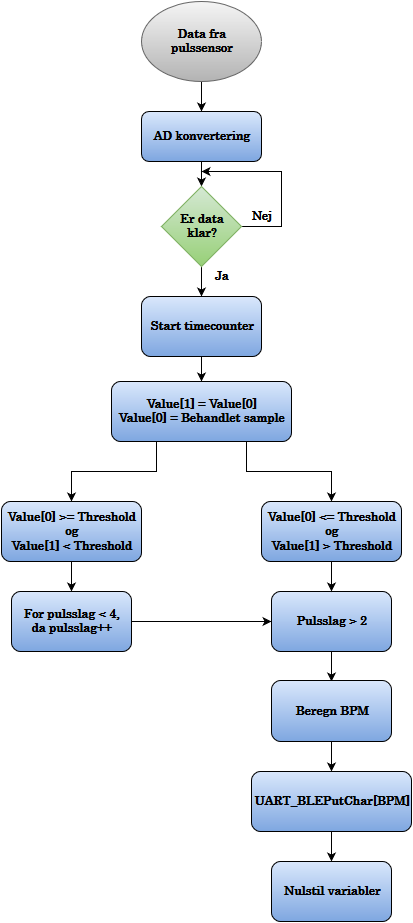

The diagram above was exported from draw.io. Its source (the exported page's mxGraphModel, read from the mxfile embedded in the PNG):
<mxGraphModel dx="1050" dy="555" grid="1" gridSize="10" guides="1" tooltips="1" connect="1" arrows="1" fold="1" page="1" pageScale="1" pageWidth="826" pageHeight="1169" background="#ffffff" math="0" shadow="0">
  <root>
    <mxCell id="0" />
    <mxCell id="1" parent="0" />
    <mxCell id="236a099d4690be94-33" style="edgeStyle=orthogonalEdgeStyle;rounded=0;html=1;entryX=0.5;entryY=0;endArrow=classic;endFill=1;jettySize=auto;orthogonalLoop=1;fontFamily=century;fontSize=12;" edge="1" parent="1" source="236a099d4690be94-1" target="236a099d4690be94-3">
      <mxGeometry relative="1" as="geometry" />
    </mxCell>
    <mxCell id="236a099d4690be94-1" value="Data fra &lt;br&gt;pulssensor&lt;br&gt;" style="ellipse;whiteSpace=wrap;html=1;shadow=0;glass=0;comic=0;fontFamily=century;fontSize=12;plain-gray;fontStyle=1" vertex="1" parent="1">
      <mxGeometry x="360" y="90" width="120" height="80" as="geometry" />
    </mxCell>
    <mxCell id="236a099d4690be94-4" style="edgeStyle=orthogonalEdgeStyle;rounded=0;html=1;endArrow=classic;endFill=1;jettySize=auto;orthogonalLoop=1;fontFamily=century;fontSize=12;" edge="1" parent="1" source="236a099d4690be94-3">
      <mxGeometry relative="1" as="geometry">
        <mxPoint x="420" y="275" as="targetPoint" />
      </mxGeometry>
    </mxCell>
    <mxCell id="236a099d4690be94-3" value="&lt;b&gt;AD konvertering&lt;/b&gt;&lt;br&gt;" style="rounded=1;whiteSpace=wrap;html=1;shadow=0;glass=0;comic=0;fillColor=#DAE8FC;gradientColor=#7EA6E0;fontFamily=century;fontSize=12;" vertex="1" parent="1">
      <mxGeometry x="360" y="200" width="120" height="50" as="geometry" />
    </mxCell>
    <mxCell id="236a099d4690be94-7" style="edgeStyle=orthogonalEdgeStyle;rounded=0;html=1;exitX=1;exitY=0.5;endArrow=classic;endFill=1;jettySize=auto;orthogonalLoop=1;fontFamily=century;fontSize=12;" edge="1" parent="1" source="236a099d4690be94-6">
      <mxGeometry relative="1" as="geometry">
        <mxPoint x="420" y="260" as="targetPoint" />
        <Array as="points">
          <mxPoint x="500" y="315" />
          <mxPoint x="500" y="260" />
          <mxPoint x="430" y="260" />
        </Array>
      </mxGeometry>
    </mxCell>
    <mxCell id="236a099d4690be94-9" style="edgeStyle=orthogonalEdgeStyle;rounded=0;html=1;endArrow=classic;endFill=1;jettySize=auto;orthogonalLoop=1;fontFamily=century;fontSize=12;" edge="1" parent="1" source="236a099d4690be94-6">
      <mxGeometry relative="1" as="geometry">
        <mxPoint x="420" y="385" as="targetPoint" />
      </mxGeometry>
    </mxCell>
    <mxCell id="236a099d4690be94-6" value="Er data &lt;br&gt;klar?&lt;br&gt;" style="rhombus;whiteSpace=wrap;html=1;shadow=0;glass=0;comic=0;fontFamily=century;fontSize=12;plain-green;fontStyle=1" vertex="1" parent="1">
      <mxGeometry x="380" y="275" width="80" height="80" as="geometry" />
    </mxCell>
    <mxCell id="236a099d4690be94-8" value="&lt;b&gt;Nej&lt;/b&gt;" style="text;html=1;strokeColor=none;fillColor=none;align=center;verticalAlign=middle;whiteSpace=wrap;overflow=hidden;shadow=0;glass=0;comic=0;fontFamily=century;fontSize=12;" vertex="1" parent="1">
      <mxGeometry x="460" y="295" width="40" height="20" as="geometry" />
    </mxCell>
    <mxCell id="236a099d4690be94-10" value="&lt;b&gt;Ja&lt;/b&gt;" style="text;html=1;strokeColor=none;fillColor=none;align=center;verticalAlign=middle;whiteSpace=wrap;overflow=hidden;shadow=0;glass=0;comic=0;fontFamily=century;fontSize=12;" vertex="1" parent="1">
      <mxGeometry x="420" y="355" width="40" height="20" as="geometry" />
    </mxCell>
    <mxCell id="236a099d4690be94-11" style="edgeStyle=orthogonalEdgeStyle;rounded=0;html=1;exitX=0.5;exitY=0;entryX=0.5;entryY=0;endArrow=classic;endFill=1;jettySize=auto;orthogonalLoop=1;fontFamily=century;fontSize=12;" edge="1" parent="1" source="236a099d4690be94-10" target="236a099d4690be94-10">
      <mxGeometry relative="1" as="geometry" />
    </mxCell>
    <mxCell id="236a099d4690be94-13" style="edgeStyle=orthogonalEdgeStyle;rounded=0;html=1;endArrow=classic;endFill=1;jettySize=auto;orthogonalLoop=1;fontFamily=century;fontSize=12;" edge="1" parent="1" source="236a099d4690be94-12">
      <mxGeometry relative="1" as="geometry">
        <mxPoint x="420" y="470" as="targetPoint" />
      </mxGeometry>
    </mxCell>
    <mxCell id="236a099d4690be94-12" value="&lt;b&gt;Start timecounter&lt;/b&gt;&lt;br&gt;" style="rounded=1;whiteSpace=wrap;html=1;shadow=0;glass=0;comic=0;fillColor=#DAE8FC;gradientColor=#7EA6E0;fontFamily=century;fontSize=12;" vertex="1" parent="1">
      <mxGeometry x="360" y="385" width="120" height="60" as="geometry" />
    </mxCell>
    <mxCell id="236a099d4690be94-15" style="edgeStyle=orthogonalEdgeStyle;rounded=0;html=1;exitX=0.25;exitY=1;endArrow=classic;endFill=1;jettySize=auto;orthogonalLoop=1;fontFamily=century;fontSize=12;entryX=0.5;entryY=0;" edge="1" parent="1" source="236a099d4690be94-14" target="236a099d4690be94-16">
      <mxGeometry relative="1" as="geometry">
        <mxPoint x="290" y="570" as="targetPoint" />
        <Array as="points">
          <mxPoint x="375" y="560" />
          <mxPoint x="290" y="560" />
        </Array>
      </mxGeometry>
    </mxCell>
    <mxCell id="236a099d4690be94-30" style="edgeStyle=orthogonalEdgeStyle;rounded=0;html=1;exitX=0.75;exitY=1;entryX=0.5;entryY=0;endArrow=classic;endFill=1;jettySize=auto;orthogonalLoop=1;fontFamily=century;fontSize=12;" edge="1" parent="1" source="236a099d4690be94-14" target="236a099d4690be94-28">
      <mxGeometry relative="1" as="geometry" />
    </mxCell>
    <mxCell id="236a099d4690be94-14" value="&lt;b&gt;Value[1] = Value[0]&lt;br&gt;Value[0] = Behandlet sample&lt;br&gt;&lt;/b&gt;" style="rounded=1;whiteSpace=wrap;html=1;shadow=0;glass=0;comic=0;fillColor=#DAE8FC;gradientColor=#7EA6E0;fontFamily=century;fontSize=12;" vertex="1" parent="1">
      <mxGeometry x="330" y="470" width="180" height="60" as="geometry" />
    </mxCell>
    <mxCell id="236a099d4690be94-17" style="edgeStyle=orthogonalEdgeStyle;rounded=0;html=1;endArrow=classic;endFill=1;jettySize=auto;orthogonalLoop=1;fontFamily=century;fontSize=12;" edge="1" parent="1" source="236a099d4690be94-16">
      <mxGeometry relative="1" as="geometry">
        <mxPoint x="290" y="680" as="targetPoint" />
      </mxGeometry>
    </mxCell>
    <mxCell id="236a099d4690be94-16" value="Value[0] &amp;gt;= Threshold &lt;br&gt;og&lt;br&gt;Value[1] &amp;lt; Threshold&lt;br&gt;" style="rounded=1;whiteSpace=wrap;html=1;shadow=0;glass=0;comic=0;fillColor=#DAE8FC;gradientColor=#7EA6E0;fontFamily=century;fontSize=12;fontStyle=1" vertex="1" parent="1">
      <mxGeometry x="220" y="590" width="140" height="60" as="geometry" />
    </mxCell>
    <mxCell id="236a099d4690be94-31" style="edgeStyle=orthogonalEdgeStyle;rounded=0;html=1;exitX=1;exitY=0.5;entryX=0;entryY=0.5;endArrow=classic;endFill=1;jettySize=auto;orthogonalLoop=1;fontFamily=century;fontSize=12;" edge="1" parent="1" source="236a099d4690be94-18" target="236a099d4690be94-19">
      <mxGeometry relative="1" as="geometry" />
    </mxCell>
    <mxCell id="236a099d4690be94-18" value="&lt;b&gt;For pulsslag &amp;lt; 4, &lt;br&gt;da pulsslag++&lt;br&gt;&lt;/b&gt;" style="rounded=1;whiteSpace=wrap;html=1;shadow=0;glass=0;comic=0;fillColor=#DAE8FC;gradientColor=#7EA6E0;fontFamily=century;fontSize=12;" vertex="1" parent="1">
      <mxGeometry x="230" y="680" width="120" height="60" as="geometry" />
    </mxCell>
    <mxCell id="236a099d4690be94-20" style="edgeStyle=orthogonalEdgeStyle;rounded=0;html=1;exitX=0.5;exitY=1;endArrow=classic;endFill=1;jettySize=auto;orthogonalLoop=1;fontFamily=century;fontSize=12;" edge="1" parent="1" source="236a099d4690be94-19">
      <mxGeometry relative="1" as="geometry">
        <mxPoint x="550" y="770" as="targetPoint" />
      </mxGeometry>
    </mxCell>
    <mxCell id="236a099d4690be94-19" value="Pulsslag &amp;gt; 2&lt;br&gt;" style="rounded=1;whiteSpace=wrap;html=1;shadow=0;glass=0;comic=0;fillColor=#DAE8FC;gradientColor=#7EA6E0;fontFamily=century;fontSize=12;fontStyle=1" vertex="1" parent="1">
      <mxGeometry x="490" y="680" width="120" height="60" as="geometry" />
    </mxCell>
    <mxCell id="236a099d4690be94-22" style="edgeStyle=orthogonalEdgeStyle;rounded=0;html=1;endArrow=classic;endFill=1;jettySize=auto;orthogonalLoop=1;fontFamily=century;fontSize=12;" edge="1" parent="1" source="236a099d4690be94-21">
      <mxGeometry relative="1" as="geometry">
        <mxPoint x="550" y="860" as="targetPoint" />
      </mxGeometry>
    </mxCell>
    <mxCell id="236a099d4690be94-21" value="Beregn BPM&lt;br&gt;" style="rounded=1;whiteSpace=wrap;html=1;shadow=0;glass=0;comic=0;fillColor=#DAE8FC;gradientColor=#7EA6E0;fontFamily=century;fontSize=12;fontStyle=1" vertex="1" parent="1">
      <mxGeometry x="490" y="769" width="120" height="61" as="geometry" />
    </mxCell>
    <mxCell id="236a099d4690be94-24" style="edgeStyle=orthogonalEdgeStyle;rounded=0;html=1;endArrow=classic;endFill=1;jettySize=auto;orthogonalLoop=1;fontFamily=century;fontSize=12;" edge="1" parent="1" source="236a099d4690be94-23">
      <mxGeometry relative="1" as="geometry">
        <mxPoint x="550" y="950" as="targetPoint" />
      </mxGeometry>
    </mxCell>
    <mxCell id="236a099d4690be94-23" value="&lt;b&gt;UART_BLEPutChar[BPM]&lt;/b&gt;" style="rounded=1;whiteSpace=wrap;html=1;shadow=0;glass=0;comic=0;fillColor=#DAE8FC;gradientColor=#7EA6E0;fontFamily=century;fontSize=12;" vertex="1" parent="1">
      <mxGeometry x="470" y="860" width="160" height="60" as="geometry" />
    </mxCell>
    <mxCell id="236a099d4690be94-25" value="&lt;b&gt;Nulstil variabler&lt;br&gt;&lt;/b&gt;" style="rounded=1;whiteSpace=wrap;html=1;shadow=0;glass=0;comic=0;fillColor=#DAE8FC;gradientColor=#7EA6E0;fontFamily=century;fontSize=12;" vertex="1" parent="1">
      <mxGeometry x="490" y="950" width="120" height="60" as="geometry" />
    </mxCell>
    <mxCell id="236a099d4690be94-29" style="edgeStyle=orthogonalEdgeStyle;rounded=0;html=1;entryX=0.5;entryY=0;endArrow=classic;endFill=1;jettySize=auto;orthogonalLoop=1;fontFamily=century;fontSize=12;" edge="1" parent="1" source="236a099d4690be94-28" target="236a099d4690be94-19">
      <mxGeometry relative="1" as="geometry" />
    </mxCell>
    <mxCell id="236a099d4690be94-28" value="Value[0] &amp;lt;= Threshold &lt;br&gt;og&lt;br&gt;Value[1] &amp;gt; Threshold&lt;br&gt;" style="rounded=1;whiteSpace=wrap;html=1;shadow=0;glass=0;comic=0;fillColor=#DAE8FC;gradientColor=#7EA6E0;fontFamily=century;fontSize=12;fontStyle=1" vertex="1" parent="1">
      <mxGeometry x="480" y="590" width="140" height="60" as="geometry" />
    </mxCell>
    <mxCell id="236a099d4690be94-32" style="edgeStyle=orthogonalEdgeStyle;rounded=0;html=1;exitX=0.5;exitY=1;entryX=0.5;entryY=1;endArrow=classic;endFill=1;jettySize=auto;orthogonalLoop=1;fontFamily=century;fontSize=12;" edge="1" parent="1" source="236a099d4690be94-1" target="236a099d4690be94-1">
      <mxGeometry relative="1" as="geometry" />
    </mxCell>
  </root>
</mxGraphModel>